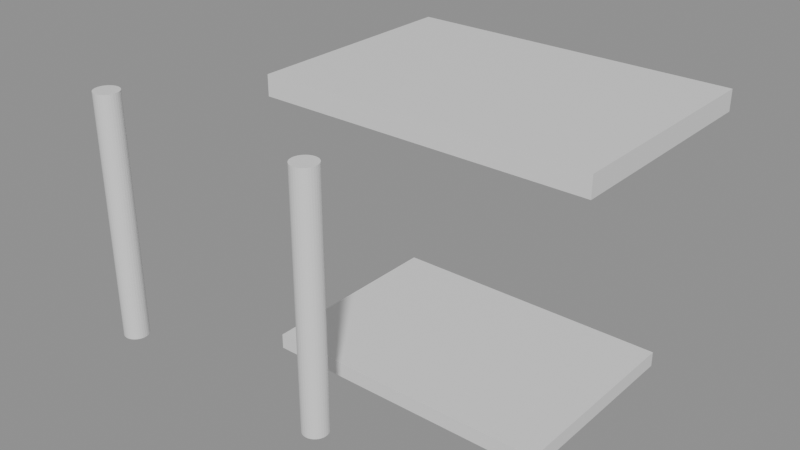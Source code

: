 # Source: e1866_after.blend  (saved by Blender 5.2.44; exported with 4.5.12 LTS)
import bpy
from mathutils import Matrix  # noqa: F401  (used for matrix-valued properties, if any)

bpy.ops.wm.read_factory_settings(use_empty=True)
scene = bpy.context.scene
scene.name = 'Scene'

# ---- materials (node trees are filled in below, after node groups)
mat_madera_roble = bpy.data.materials.new('Madera_Roble')
mat_hormigon = bpy.data.materials.new('Hormigon')

# ---- material node trees
mat_madera_roble.use_nodes = True; mat_madera_roble.node_tree.nodes.clear()
_N = mat_madera_roble.node_tree.nodes; _L = mat_madera_roble.node_tree.links
n0 = _N.new('ShaderNodeBsdfPrincipled'); n0.name = 'Principled BSDF'; n0.location = (-200, 100)
n0.inputs[3].default_value = 1.45
n0.inputs[10].default_value = 0.005
n1 = _N.new('ShaderNodeOutputMaterial'); n1.name = 'Material Output'; n1.location = (200, 100)
_L.new(n0.outputs[0], n1.inputs[0])
n1.is_active_output = True
mat_hormigon.use_nodes = True; mat_hormigon.node_tree.nodes.clear()
_N = mat_hormigon.node_tree.nodes; _L = mat_hormigon.node_tree.links
n0 = _N.new('ShaderNodeBsdfPrincipled'); n0.name = 'Principled BSDF'; n0.location = (-200, 100)
n0.inputs[3].default_value = 1.45
n0.inputs[10].default_value = 0.005
n1 = _N.new('ShaderNodeOutputMaterial'); n1.name = 'Material Output'; n1.location = (200, 100)
_L.new(n0.outputs[0], n1.inputs[0])
n1.is_active_output = True

# ---- meshes
me_piso_porche_mesh = bpy.data.meshes.new('Piso_Porche_mesh')
me_piso_porche_mesh.from_pydata([(0.0, 0.0, 0.0), (2.88, 0.0, 0.0), (2.88, 2.0, 0.0), (0.0, 2.0, 0.0), (0.0, 0.0, 0.15), (2.88, 0.0, 0.15), (2.88, 2.0, 0.15), (0.0, 2.0, 0.15)], [], [(0, 3, 2, 1), (4, 5, 6, 7), (2, 3, 7, 6), (0, 1, 5, 4), (1, 2, 6, 5), (3, 0, 4, 7)])
me_piso_porche_mesh.materials.append(mat_madera_roble)
me_piso_porche_mesh.update()
me_columna_izquierda_mesh = bpy.data.meshes.new('Columna_Izquierda_mesh')
me_columna_izquierda_mesh.from_pydata([(0.0, 0.125, 0.0), (0.0, 0.125, 2.5), (0.02439, 0.1226, 0.0), (0.02439, 0.1226, 2.5), (0.04784, 0.1155, 0.0), (0.04784, 0.1155, 2.5), (0.06945, 0.1039, 0.0), (0.06945, 0.1039, 2.5), (0.08839, 0.08839, 0.0), (0.08839, 0.08839, 2.5), (0.1039, 0.06945, 0.0), (0.1039, 0.06945, 2.5), (0.1155, 0.04784, 0.0), (0.1155, 0.04784, 2.5), (0.1226, 0.02439, 0.0), (0.1226, 0.02439, 2.5), (0.125, 0.0, 0.0), (0.125, 0.0, 2.5), (0.1226, -0.02439, 0.0), (0.1226, -0.02439, 2.5), (0.1155, -0.04784, 0.0), (0.1155, -0.04784, 2.5), (0.1039, -0.06945, 0.0), (0.1039, -0.06945, 2.5), (0.08839, -0.08839, 0.0), (0.08839, -0.08839, 2.5), (0.06945, -0.1039, 0.0), (0.06945, -0.1039, 2.5), (0.04784, -0.1155, 0.0), (0.04784, -0.1155, 2.5), (0.02439, -0.1226, 0.0), (0.02439, -0.1226, 2.5), (0.0, -0.125, 0.0), (0.0, -0.125, 2.5), (-0.02439, -0.1226, 0.0), (-0.02439, -0.1226, 2.5), (-0.04784, -0.1155, 0.0), (-0.04784, -0.1155, 2.5), (-0.06945, -0.1039, 0.0), (-0.06945, -0.1039, 2.5), (-0.08839, -0.08839, 0.0), (-0.08839, -0.08839, 2.5), (-0.1039, -0.06945, 0.0), (-0.1039, -0.06945, 2.5), (-0.1155, -0.04784, 0.0), (-0.1155, -0.04784, 2.5), (-0.1226, -0.02439, 0.0), (-0.1226, -0.02439, 2.5), (-0.125, 0.0, 0.0), (-0.125, 0.0, 2.5), (-0.1226, 0.02439, 0.0), (-0.1226, 0.02439, 2.5), (-0.1155, 0.04784, 0.0), (-0.1155, 0.04784, 2.5), (-0.1039, 0.06945, 0.0), (-0.1039, 0.06945, 2.5), (-0.08839, 0.08839, 0.0), (-0.08839, 0.08839, 2.5), (-0.06945, 0.1039, 0.0), (-0.06945, 0.1039, 2.5), (-0.04784, 0.1155, 0.0), (-0.04784, 0.1155, 2.5), (-0.02439, 0.1226, 0.0), (-0.02439, 0.1226, 2.5)], [], [(0, 1, 3, 2), (2, 3, 5, 4), (4, 5, 7, 6), (6, 7, 9, 8), (8, 9, 11, 10), (10, 11, 13, 12), (12, 13, 15, 14), (14, 15, 17, 16), (16, 17, 19, 18), (18, 19, 21, 20), (20, 21, 23, 22), (22, 23, 25, 24), (24, 25, 27, 26), (26, 27, 29, 28), (28, 29, 31, 30), (30, 31, 33, 32), (32, 33, 35, 34), (34, 35, 37, 36), (36, 37, 39, 38), (38, 39, 41, 40), (40, 41, 43, 42), (42, 43, 45, 44), (44, 45, 47, 46), (46, 47, 49, 48), (48, 49, 51, 50), (50, 51, 53, 52), (52, 53, 55, 54), (54, 55, 57, 56), (56, 57, 59, 58), (58, 59, 61, 60), (3, 1, 63, 61, 59, 57, 55, 53, 51, 49, 47, 45, 43, 41, 39, 37, 35, 33, 31, 29, 27, 25, 23, 21, 19, 17, 15, 13, 11, 9, 7, 5), (60, 61, 63, 62), (62, 63, 1, 0), (0, 2, 4, 6, 8, 10, 12, 14, 16, 18, 20, 22, 24, 26, 28, 30, 32, 34, 36, 38, 40, 42, 44, 46, 48, 50, 52, 54, 56, 58, 60, 62)])
me_columna_izquierda_mesh.materials.append(mat_hormigon)
me_columna_izquierda_mesh.update()
me_columna_derecha_mesh = bpy.data.meshes.new('Columna_Derecha_mesh')
me_columna_derecha_mesh.from_pydata([(0.0, 0.125, 0.0), (0.0, 0.125, 2.5), (0.02439, 0.1226, 0.0), (0.02439, 0.1226, 2.5), (0.04784, 0.1155, 0.0), (0.04784, 0.1155, 2.5), (0.06945, 0.1039, 0.0), (0.06945, 0.1039, 2.5), (0.08839, 0.08839, 0.0), (0.08839, 0.08839, 2.5), (0.1039, 0.06945, 0.0), (0.1039, 0.06945, 2.5), (0.1155, 0.04784, 0.0), (0.1155, 0.04784, 2.5), (0.1226, 0.02439, 0.0), (0.1226, 0.02439, 2.5), (0.125, 0.0, 0.0), (0.125, 0.0, 2.5), (0.1226, -0.02439, 0.0), (0.1226, -0.02439, 2.5), (0.1155, -0.04784, 0.0), (0.1155, -0.04784, 2.5), (0.1039, -0.06945, 0.0), (0.1039, -0.06945, 2.5), (0.08839, -0.08839, 0.0), (0.08839, -0.08839, 2.5), (0.06945, -0.1039, 0.0), (0.06945, -0.1039, 2.5), (0.04784, -0.1155, 0.0), (0.04784, -0.1155, 2.5), (0.02439, -0.1226, 0.0), (0.02439, -0.1226, 2.5), (0.0, -0.125, 0.0), (0.0, -0.125, 2.5), (-0.02439, -0.1226, 0.0), (-0.02439, -0.1226, 2.5), (-0.04784, -0.1155, 0.0), (-0.04784, -0.1155, 2.5), (-0.06945, -0.1039, 0.0), (-0.06945, -0.1039, 2.5), (-0.08839, -0.08839, 0.0), (-0.08839, -0.08839, 2.5), (-0.1039, -0.06945, 0.0), (-0.1039, -0.06945, 2.5), (-0.1155, -0.04784, 0.0), (-0.1155, -0.04784, 2.5), (-0.1226, -0.02439, 0.0), (-0.1226, -0.02439, 2.5), (-0.125, 0.0, 0.0), (-0.125, 0.0, 2.5), (-0.1226, 0.02439, 0.0), (-0.1226, 0.02439, 2.5), (-0.1155, 0.04784, 0.0), (-0.1155, 0.04784, 2.5), (-0.1039, 0.06945, 0.0), (-0.1039, 0.06945, 2.5), (-0.08839, 0.08839, 0.0), (-0.08839, 0.08839, 2.5), (-0.06945, 0.1039, 0.0), (-0.06945, 0.1039, 2.5), (-0.04784, 0.1155, 0.0), (-0.04784, 0.1155, 2.5), (-0.02439, 0.1226, 0.0), (-0.02439, 0.1226, 2.5)], [], [(0, 1, 3, 2), (2, 3, 5, 4), (4, 5, 7, 6), (6, 7, 9, 8), (8, 9, 11, 10), (10, 11, 13, 12), (12, 13, 15, 14), (14, 15, 17, 16), (16, 17, 19, 18), (18, 19, 21, 20), (20, 21, 23, 22), (22, 23, 25, 24), (24, 25, 27, 26), (26, 27, 29, 28), (28, 29, 31, 30), (30, 31, 33, 32), (32, 33, 35, 34), (34, 35, 37, 36), (36, 37, 39, 38), (38, 39, 41, 40), (40, 41, 43, 42), (42, 43, 45, 44), (44, 45, 47, 46), (46, 47, 49, 48), (48, 49, 51, 50), (50, 51, 53, 52), (52, 53, 55, 54), (54, 55, 57, 56), (56, 57, 59, 58), (58, 59, 61, 60), (3, 1, 63, 61, 59, 57, 55, 53, 51, 49, 47, 45, 43, 41, 39, 37, 35, 33, 31, 29, 27, 25, 23, 21, 19, 17, 15, 13, 11, 9, 7, 5), (60, 61, 63, 62), (62, 63, 1, 0), (0, 2, 4, 6, 8, 10, 12, 14, 16, 18, 20, 22, 24, 26, 28, 30, 32, 34, 36, 38, 40, 42, 44, 46, 48, 50, 52, 54, 56, 58, 60, 62)])
me_columna_derecha_mesh.materials.append(mat_hormigon)
me_columna_derecha_mesh.update()
me_techo_porche_cuerpo_mesh = bpy.data.meshes.new('Techo_Porche_Cuerpo_mesh')
me_techo_porche_cuerpo_mesh.from_pydata([(0.0, 0.0, 2.65), (3.2, 0.0, 2.65), (3.2, 2.2, 2.65), (0.0, 2.2, 2.65), (0.0, 0.0, 2.85), (3.2, 0.0, 2.85), (3.2, 2.2, 2.85), (0.0, 2.2, 2.85)], [], [(0, 1, 2, 3), (4, 5, 6, 7), (0, 1, 5, 4), (1, 2, 6, 5), (2, 3, 7, 6), (3, 0, 4, 7)])
me_techo_porche_cuerpo_mesh.materials.append(mat_hormigon)
me_techo_porche_cuerpo_mesh.update()

# ---- objects
ob_piso_porche_solido = bpy.data.objects.new('Piso_Porche_Solido', me_piso_porche_mesh)
ob_piso_porche = bpy.data.objects.new('Piso_Porche', None)
ob_columna_izquierda = bpy.data.objects.new('Columna_Izquierda', None)
ob_columna_izquierda_cuerpo = bpy.data.objects.new('Columna_Izquierda_Cuerpo', me_columna_izquierda_mesh)
ob_columna_derecha = bpy.data.objects.new('Columna_Derecha', None)
ob_columna_derecha_cuerpo = bpy.data.objects.new('Columna_Derecha_Cuerpo', me_columna_derecha_mesh)
ob_techo_porche_cuerpo = bpy.data.objects.new('Techo_Porche_Cuerpo', me_techo_porche_cuerpo_mesh)
ob_techo_porche = bpy.data.objects.new('Techo_Porche', None)

# ---- transforms, parenting, visibility, modifiers, constraints
ob_piso_porche_solido.parent = ob_piso_porche
ob_piso_porche_solido.location = (0.0, 0.0, 0.0)
ob_piso_porche.location = (0.0, 0.0, 0.075)
ob_piso_porche.empty_display_type = 'ARROWS'
ob_columna_izquierda.location = (-1.2, -0.8, 0.15)
ob_columna_izquierda.empty_display_type = 'ARROWS'
ob_columna_izquierda_cuerpo.parent = ob_columna_izquierda
ob_columna_izquierda_cuerpo.location = (0.0, 0.0, 0.0)
ob_columna_derecha.location = (1.2, -0.8, 0.15)
ob_columna_derecha.empty_display_type = 'ARROWS'
ob_columna_derecha_cuerpo.parent = ob_columna_derecha
ob_columna_derecha_cuerpo.location = (0.0, 0.0, 0.0)
ob_techo_porche_cuerpo.parent = ob_techo_porche
ob_techo_porche_cuerpo.location = (0.0, 0.0, 0.0)
ob_techo_porche.location = (0.0, 0.0, 0.0)
ob_techo_porche.empty_display_type = 'ARROWS'

# ---- collection membership
scene.collection.objects.link(ob_piso_porche_solido)
scene.collection.objects.link(ob_piso_porche)
scene.collection.objects.link(ob_columna_izquierda)
scene.collection.objects.link(ob_columna_izquierda_cuerpo)
scene.collection.objects.link(ob_columna_derecha)
scene.collection.objects.link(ob_columna_derecha_cuerpo)
scene.collection.objects.link(ob_techo_porche_cuerpo)
scene.collection.objects.link(ob_techo_porche)

# ---- scene / render settings (as saved in the file)
scene.frame_start = 1; scene.frame_end = 250; scene.frame_set(1)
scene.render.engine = 'BLENDER_EEVEE_NEXT'
scene.render.bake_bias = 0.0
scene.render.bake_samples = 0
scene.render.compositor_device = 'GPU'
scene.eevee.use_volume_custom_range = False
scene.eevee.fast_gi_thickness_near = 0.1
scene.eevee.fast_gi_thickness_far = 0.0
scene.eevee.ray_tracing_options.screen_trace_thickness = 0.1
bpy.context.view_layer.update()

# ---- added for rendering (the .blend has no active camera and no usable light): camera, sun + grey world if the file has none
cam_auto = bpy.data.cameras.new('AutoCamera')
cam_auto.lens = 50.0
cam_auto.sensor_width = 36.0
cam_auto.clip_end = 1000.0
ob_auto_camera = bpy.data.objects.new('AutoCamera', cam_auto)
scene.collection.objects.link(ob_auto_camera)
ob_auto_camera.location = (6.6366, -6.20142, 6.02178)
ob_auto_camera.rotation_euler = (1.09748, -7.21219e-08, 0.694738)
scene.camera = ob_auto_camera
light_auto_sun = bpy.data.lights.new('AutoSun', 'SUN')
light_auto_sun.energy = 3.0
light_auto_sun.angle = 0.0523599
ob_auto_sun = bpy.data.objects.new('AutoSun', light_auto_sun)
scene.collection.objects.link(ob_auto_sun)
ob_auto_sun.rotation_euler = (0.872665, 0.174533, 0.523599)
if scene.world is None:
    world_auto = bpy.data.worlds.new('AutoWorld')
    world_auto.color = (0.3, 0.3, 0.3)
    scene.world = world_auto
bpy.context.view_layer.update()
